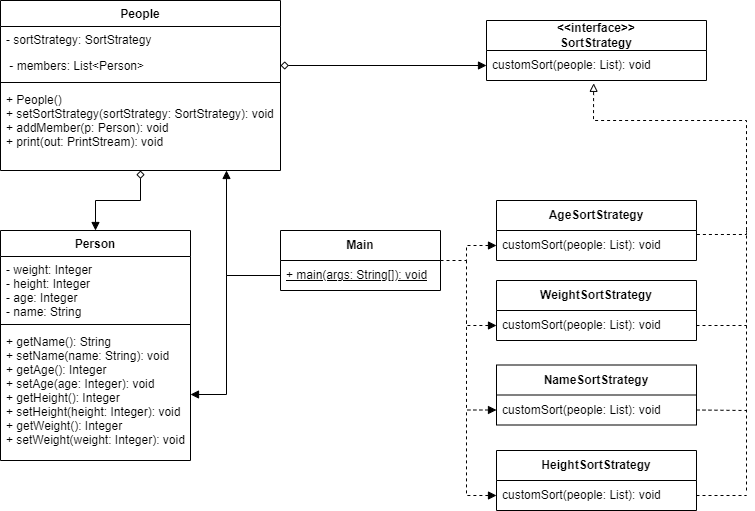

The diagram above was exported from draw.io. Its source (the exported page's mxGraphModel, read from the mxfile embedded in the PNG):
<mxGraphModel dx="899" dy="466" grid="1" gridSize="10" guides="1" tooltips="1" connect="1" arrows="1" fold="1" page="1" pageScale="1" pageWidth="827" pageHeight="1169" math="0" shadow="0">
  <root>
    <mxCell id="WIyWlLk6GJQsqaUBKTNV-0" />
    <mxCell id="WIyWlLk6GJQsqaUBKTNV-1" parent="WIyWlLk6GJQsqaUBKTNV-0" />
    <mxCell id="PTBgdWnyXTDTwrPgZrQ8-35" style="edgeStyle=orthogonalEdgeStyle;rounded=0;orthogonalLoop=1;jettySize=auto;html=1;entryX=0.5;entryY=0;entryDx=0;entryDy=0;startArrow=diamond;startFill=0;endArrow=block;endFill=1;" parent="WIyWlLk6GJQsqaUBKTNV-1" source="zkfFHV4jXpPFQw0GAbJ--0" target="zkfFHV4jXpPFQw0GAbJ--6" edge="1">
      <mxGeometry relative="1" as="geometry" />
    </mxCell>
    <mxCell id="zkfFHV4jXpPFQw0GAbJ--0" value="People" style="swimlane;fontStyle=1;align=center;verticalAlign=top;childLayout=stackLayout;horizontal=1;startSize=26;horizontalStack=0;resizeParent=1;resizeLast=0;collapsible=1;marginBottom=0;rounded=0;shadow=0;strokeWidth=1;" parent="WIyWlLk6GJQsqaUBKTNV-1" vertex="1">
      <mxGeometry x="54" y="160" width="280" height="170" as="geometry">
        <mxRectangle x="230" y="140" width="160" height="26" as="alternateBounds" />
      </mxGeometry>
    </mxCell>
    <mxCell id="zkfFHV4jXpPFQw0GAbJ--1" value="- sortStrategy: SortStrategy&#10;" style="text;align=left;verticalAlign=top;spacingLeft=4;spacingRight=4;overflow=hidden;rotatable=0;points=[[0,0.5],[1,0.5]];portConstraint=eastwest;" parent="zkfFHV4jXpPFQw0GAbJ--0" vertex="1">
      <mxGeometry y="26" width="280" height="26" as="geometry" />
    </mxCell>
    <mxCell id="zkfFHV4jXpPFQw0GAbJ--2" value=" - members: List&lt;Person&gt;" style="text;align=left;verticalAlign=top;spacingLeft=4;spacingRight=4;overflow=hidden;rotatable=0;points=[[0,0.5],[1,0.5]];portConstraint=eastwest;rounded=0;shadow=0;html=0;" parent="zkfFHV4jXpPFQw0GAbJ--0" vertex="1">
      <mxGeometry y="52" width="280" height="26" as="geometry" />
    </mxCell>
    <mxCell id="zkfFHV4jXpPFQw0GAbJ--4" value="" style="line;html=1;strokeWidth=1;align=left;verticalAlign=middle;spacingTop=-1;spacingLeft=3;spacingRight=3;rotatable=0;labelPosition=right;points=[];portConstraint=eastwest;" parent="zkfFHV4jXpPFQw0GAbJ--0" vertex="1">
      <mxGeometry y="78" width="280" height="8" as="geometry" />
    </mxCell>
    <mxCell id="zkfFHV4jXpPFQw0GAbJ--5" value="+ People()&#10;+ setSortStrategy(sortStrategy: SortStrategy): void&#10;+ addMember(p: Person): void&#10;+ print(out: PrintStream): void" style="text;align=left;verticalAlign=top;spacingLeft=4;spacingRight=4;overflow=hidden;rotatable=0;points=[[0,0.5],[1,0.5]];portConstraint=eastwest;" parent="zkfFHV4jXpPFQw0GAbJ--0" vertex="1">
      <mxGeometry y="86" width="280" height="84" as="geometry" />
    </mxCell>
    <mxCell id="zkfFHV4jXpPFQw0GAbJ--6" value="Person" style="swimlane;fontStyle=1;align=center;verticalAlign=top;childLayout=stackLayout;horizontal=1;startSize=26;horizontalStack=0;resizeParent=1;resizeLast=0;collapsible=1;marginBottom=0;rounded=0;shadow=0;strokeWidth=1;" parent="WIyWlLk6GJQsqaUBKTNV-1" vertex="1">
      <mxGeometry x="54" y="390" width="190" height="230" as="geometry">
        <mxRectangle x="130" y="380" width="160" height="26" as="alternateBounds" />
      </mxGeometry>
    </mxCell>
    <mxCell id="zkfFHV4jXpPFQw0GAbJ--8" value="- weight: Integer&#10;- height: Integer&#10;- age: Integer&#10;- name: String&#10; " style="text;align=left;verticalAlign=top;spacingLeft=4;spacingRight=4;overflow=hidden;rotatable=0;points=[[0,0.5],[1,0.5]];portConstraint=eastwest;rounded=0;shadow=0;html=0;" parent="zkfFHV4jXpPFQw0GAbJ--6" vertex="1">
      <mxGeometry y="26" width="190" height="64" as="geometry" />
    </mxCell>
    <mxCell id="zkfFHV4jXpPFQw0GAbJ--9" value="" style="line;html=1;strokeWidth=1;align=left;verticalAlign=middle;spacingTop=-1;spacingLeft=3;spacingRight=3;rotatable=0;labelPosition=right;points=[];portConstraint=eastwest;" parent="zkfFHV4jXpPFQw0GAbJ--6" vertex="1">
      <mxGeometry y="90" width="190" height="8" as="geometry" />
    </mxCell>
    <mxCell id="zkfFHV4jXpPFQw0GAbJ--11" value="+ getName(): String&#10;+ setName(name: String): void&#10;+ getAge(): Integer&#10;+ setAge(age: Integer): void&#10;+ getHeight(): Integer&#10;+ setHeight(height: Integer): void&#10;+ getWeight(): Integer&#10;+ setWeight(weight: Integer): void " style="text;align=left;verticalAlign=top;spacingLeft=4;spacingRight=4;overflow=hidden;rotatable=0;points=[[0,0.5],[1,0.5]];portConstraint=eastwest;" parent="zkfFHV4jXpPFQw0GAbJ--6" vertex="1">
      <mxGeometry y="98" width="190" height="132" as="geometry" />
    </mxCell>
    <mxCell id="PTBgdWnyXTDTwrPgZrQ8-0" value="&lt;span style=&quot;font-weight: 700;&quot;&gt;&amp;lt;&amp;lt;interface&amp;gt;&amp;gt;&lt;/span&gt;&lt;br style=&quot;padding: 0px; margin: 0px; font-weight: 700;&quot;&gt;&lt;span style=&quot;font-weight: 700;&quot;&gt;SortStrategy&lt;/span&gt;" style="swimlane;fontStyle=0;childLayout=stackLayout;horizontal=1;startSize=30;horizontalStack=0;resizeParent=1;resizeParentMax=0;resizeLast=0;collapsible=1;marginBottom=0;whiteSpace=wrap;html=1;" parent="WIyWlLk6GJQsqaUBKTNV-1" vertex="1">
      <mxGeometry x="540" y="180" width="220" height="60" as="geometry" />
    </mxCell>
    <mxCell id="PTBgdWnyXTDTwrPgZrQ8-1" value="customSort(people: List): void&amp;nbsp;" style="text;strokeColor=none;fillColor=none;align=left;verticalAlign=middle;spacingLeft=4;spacingRight=4;overflow=hidden;points=[[0,0.5],[1,0.5]];portConstraint=eastwest;rotatable=0;whiteSpace=wrap;html=1;" parent="PTBgdWnyXTDTwrPgZrQ8-0" vertex="1">
      <mxGeometry y="30" width="220" height="30" as="geometry" />
    </mxCell>
    <mxCell id="PTBgdWnyXTDTwrPgZrQ8-19" style="edgeStyle=none;rounded=0;orthogonalLoop=1;jettySize=auto;html=1;exitX=1.002;exitY=0.133;exitDx=0;exitDy=0;entryX=0.487;entryY=1.094;entryDx=0;entryDy=0;entryPerimeter=0;startArrow=none;startFill=0;endArrow=block;endFill=0;dashed=1;exitPerimeter=0;" parent="WIyWlLk6GJQsqaUBKTNV-1" source="PTBgdWnyXTDTwrPgZrQ8-5" target="PTBgdWnyXTDTwrPgZrQ8-1" edge="1">
      <mxGeometry relative="1" as="geometry">
        <Array as="points">
          <mxPoint x="800" y="394" />
          <mxPoint x="800" y="280" />
          <mxPoint x="647" y="280" />
        </Array>
      </mxGeometry>
    </mxCell>
    <mxCell id="PTBgdWnyXTDTwrPgZrQ8-4" value="&lt;b&gt;AgeSortStrategy&lt;/b&gt;" style="swimlane;fontStyle=0;childLayout=stackLayout;horizontal=1;startSize=30;horizontalStack=0;resizeParent=1;resizeParentMax=0;resizeLast=0;collapsible=1;marginBottom=0;whiteSpace=wrap;html=1;" parent="WIyWlLk6GJQsqaUBKTNV-1" vertex="1">
      <mxGeometry x="550" y="360" width="200" height="60" as="geometry" />
    </mxCell>
    <mxCell id="PTBgdWnyXTDTwrPgZrQ8-5" value="customSort(people: List): void" style="text;strokeColor=none;fillColor=none;align=left;verticalAlign=middle;spacingLeft=4;spacingRight=4;overflow=hidden;points=[[0,0.5],[1,0.5]];portConstraint=eastwest;rotatable=0;whiteSpace=wrap;html=1;" parent="PTBgdWnyXTDTwrPgZrQ8-4" vertex="1">
      <mxGeometry y="30" width="200" height="30" as="geometry" />
    </mxCell>
    <mxCell id="PTBgdWnyXTDTwrPgZrQ8-8" value="&lt;b&gt;WeightSortStrategy&lt;/b&gt;" style="swimlane;fontStyle=0;childLayout=stackLayout;horizontal=1;startSize=30;horizontalStack=0;resizeParent=1;resizeParentMax=0;resizeLast=0;collapsible=1;marginBottom=0;whiteSpace=wrap;html=1;" parent="WIyWlLk6GJQsqaUBKTNV-1" vertex="1">
      <mxGeometry x="550" y="440" width="200" height="60" as="geometry" />
    </mxCell>
    <mxCell id="PTBgdWnyXTDTwrPgZrQ8-9" value="customSort(people: List): void" style="text;strokeColor=none;fillColor=none;align=left;verticalAlign=middle;spacingLeft=4;spacingRight=4;overflow=hidden;points=[[0,0.5],[1,0.5]];portConstraint=eastwest;rotatable=0;whiteSpace=wrap;html=1;" parent="PTBgdWnyXTDTwrPgZrQ8-8" vertex="1">
      <mxGeometry y="30" width="200" height="30" as="geometry" />
    </mxCell>
    <mxCell id="PTBgdWnyXTDTwrPgZrQ8-22" style="edgeStyle=none;rounded=0;orthogonalLoop=1;jettySize=auto;html=1;dashed=1;startArrow=none;startFill=0;endArrow=none;endFill=0;exitX=1;exitY=0.5;exitDx=0;exitDy=0;" parent="WIyWlLk6GJQsqaUBKTNV-1" source="PTBgdWnyXTDTwrPgZrQ8-11" edge="1">
      <mxGeometry relative="1" as="geometry">
        <mxPoint x="800" y="570" as="targetPoint" />
      </mxGeometry>
    </mxCell>
    <mxCell id="PTBgdWnyXTDTwrPgZrQ8-10" value="&lt;b&gt;NameSortStrategy&lt;/b&gt;" style="swimlane;fontStyle=0;childLayout=stackLayout;horizontal=1;startSize=30;horizontalStack=0;resizeParent=1;resizeParentMax=0;resizeLast=0;collapsible=1;marginBottom=0;whiteSpace=wrap;html=1;" parent="WIyWlLk6GJQsqaUBKTNV-1" vertex="1">
      <mxGeometry x="550" y="524.5" width="200" height="60" as="geometry" />
    </mxCell>
    <mxCell id="PTBgdWnyXTDTwrPgZrQ8-11" value="customSort(people: List): void" style="text;strokeColor=none;fillColor=none;align=left;verticalAlign=middle;spacingLeft=4;spacingRight=4;overflow=hidden;points=[[0,0.5],[1,0.5]];portConstraint=eastwest;rotatable=0;whiteSpace=wrap;html=1;" parent="PTBgdWnyXTDTwrPgZrQ8-10" vertex="1">
      <mxGeometry y="30" width="200" height="30" as="geometry" />
    </mxCell>
    <mxCell id="PTBgdWnyXTDTwrPgZrQ8-23" style="edgeStyle=none;rounded=0;orthogonalLoop=1;jettySize=auto;html=1;dashed=1;startArrow=none;startFill=0;endArrow=none;endFill=0;exitX=1;exitY=0.5;exitDx=0;exitDy=0;" parent="WIyWlLk6GJQsqaUBKTNV-1" source="PTBgdWnyXTDTwrPgZrQ8-13" edge="1">
      <mxGeometry relative="1" as="geometry">
        <mxPoint x="800" y="655" as="targetPoint" />
      </mxGeometry>
    </mxCell>
    <mxCell id="PTBgdWnyXTDTwrPgZrQ8-12" value="&lt;b&gt;HeightSortStrategy&lt;/b&gt;" style="swimlane;fontStyle=0;childLayout=stackLayout;horizontal=1;startSize=30;horizontalStack=0;resizeParent=1;resizeParentMax=0;resizeLast=0;collapsible=1;marginBottom=0;whiteSpace=wrap;html=1;" parent="WIyWlLk6GJQsqaUBKTNV-1" vertex="1">
      <mxGeometry x="550" y="610" width="200" height="60" as="geometry" />
    </mxCell>
    <mxCell id="PTBgdWnyXTDTwrPgZrQ8-13" value="customSort(people: List): void" style="text;strokeColor=none;fillColor=none;align=left;verticalAlign=middle;spacingLeft=4;spacingRight=4;overflow=hidden;points=[[0,0.5],[1,0.5]];portConstraint=eastwest;rotatable=0;whiteSpace=wrap;html=1;" parent="PTBgdWnyXTDTwrPgZrQ8-12" vertex="1">
      <mxGeometry y="30" width="200" height="30" as="geometry" />
    </mxCell>
    <mxCell id="PTBgdWnyXTDTwrPgZrQ8-14" value="&lt;b&gt;Main&lt;/b&gt;" style="swimlane;fontStyle=0;childLayout=stackLayout;horizontal=1;startSize=30;horizontalStack=0;resizeParent=1;resizeParentMax=0;resizeLast=0;collapsible=1;marginBottom=0;whiteSpace=wrap;html=1;" parent="WIyWlLk6GJQsqaUBKTNV-1" vertex="1">
      <mxGeometry x="334" y="390" width="160" height="60" as="geometry" />
    </mxCell>
    <mxCell id="PTBgdWnyXTDTwrPgZrQ8-15" value="&lt;u&gt;+ main(args: String[]): void&lt;/u&gt;" style="text;strokeColor=none;fillColor=none;align=left;verticalAlign=middle;spacingLeft=4;spacingRight=4;overflow=hidden;points=[[0,0.5],[1,0.5]];portConstraint=eastwest;rotatable=0;whiteSpace=wrap;html=1;" parent="PTBgdWnyXTDTwrPgZrQ8-14" vertex="1">
      <mxGeometry y="30" width="160" height="30" as="geometry" />
    </mxCell>
    <mxCell id="PTBgdWnyXTDTwrPgZrQ8-17" style="rounded=0;orthogonalLoop=1;jettySize=auto;html=1;endArrow=block;endFill=1;startArrow=diamond;startFill=0;entryX=0;entryY=0.5;entryDx=0;entryDy=0;" parent="WIyWlLk6GJQsqaUBKTNV-1" source="zkfFHV4jXpPFQw0GAbJ--2" target="PTBgdWnyXTDTwrPgZrQ8-1" edge="1">
      <mxGeometry relative="1" as="geometry" />
    </mxCell>
    <mxCell id="PTBgdWnyXTDTwrPgZrQ8-24" value="" style="endArrow=none;dashed=1;html=1;rounded=0;" parent="WIyWlLk6GJQsqaUBKTNV-1" edge="1">
      <mxGeometry width="50" height="50" relative="1" as="geometry">
        <mxPoint x="800" y="650" as="sourcePoint" />
        <mxPoint x="800" y="390" as="targetPoint" />
      </mxGeometry>
    </mxCell>
    <mxCell id="PTBgdWnyXTDTwrPgZrQ8-25" style="edgeStyle=none;rounded=0;orthogonalLoop=1;jettySize=auto;html=1;exitX=1;exitY=0.5;exitDx=0;exitDy=0;dashed=1;startArrow=none;startFill=0;endArrow=none;endFill=0;" parent="WIyWlLk6GJQsqaUBKTNV-1" source="PTBgdWnyXTDTwrPgZrQ8-9" edge="1">
      <mxGeometry relative="1" as="geometry">
        <mxPoint x="800" y="485" as="targetPoint" />
      </mxGeometry>
    </mxCell>
    <mxCell id="PTBgdWnyXTDTwrPgZrQ8-26" style="edgeStyle=orthogonalEdgeStyle;rounded=0;orthogonalLoop=1;jettySize=auto;html=1;dashed=1;startArrow=none;startFill=0;endArrow=block;endFill=1;entryX=0;entryY=0.5;entryDx=0;entryDy=0;" parent="WIyWlLk6GJQsqaUBKTNV-1" source="PTBgdWnyXTDTwrPgZrQ8-15" target="PTBgdWnyXTDTwrPgZrQ8-5" edge="1">
      <mxGeometry relative="1" as="geometry">
        <mxPoint x="520" y="435" as="targetPoint" />
        <Array as="points">
          <mxPoint x="520" y="420" />
          <mxPoint x="520" y="405" />
        </Array>
      </mxGeometry>
    </mxCell>
    <mxCell id="PTBgdWnyXTDTwrPgZrQ8-27" style="edgeStyle=orthogonalEdgeStyle;rounded=0;orthogonalLoop=1;jettySize=auto;html=1;exitX=0;exitY=0.5;exitDx=0;exitDy=0;dashed=1;startArrow=block;startFill=1;endArrow=none;endFill=0;" parent="WIyWlLk6GJQsqaUBKTNV-1" source="PTBgdWnyXTDTwrPgZrQ8-9" edge="1">
      <mxGeometry relative="1" as="geometry">
        <mxPoint x="520" y="420" as="targetPoint" />
      </mxGeometry>
    </mxCell>
    <mxCell id="PTBgdWnyXTDTwrPgZrQ8-28" style="edgeStyle=orthogonalEdgeStyle;rounded=0;orthogonalLoop=1;jettySize=auto;html=1;exitX=0;exitY=0.5;exitDx=0;exitDy=0;dashed=1;startArrow=block;startFill=1;endArrow=none;endFill=0;" parent="WIyWlLk6GJQsqaUBKTNV-1" source="PTBgdWnyXTDTwrPgZrQ8-11" edge="1">
      <mxGeometry relative="1" as="geometry">
        <mxPoint x="520" y="480" as="targetPoint" />
      </mxGeometry>
    </mxCell>
    <mxCell id="PTBgdWnyXTDTwrPgZrQ8-29" style="edgeStyle=orthogonalEdgeStyle;rounded=0;orthogonalLoop=1;jettySize=auto;html=1;exitX=0;exitY=0.5;exitDx=0;exitDy=0;dashed=1;startArrow=block;startFill=1;endArrow=none;endFill=0;" parent="WIyWlLk6GJQsqaUBKTNV-1" source="PTBgdWnyXTDTwrPgZrQ8-13" edge="1">
      <mxGeometry relative="1" as="geometry">
        <mxPoint x="520" y="570" as="targetPoint" />
      </mxGeometry>
    </mxCell>
    <mxCell id="PTBgdWnyXTDTwrPgZrQ8-31" style="edgeStyle=orthogonalEdgeStyle;rounded=0;orthogonalLoop=1;jettySize=auto;html=1;exitX=0;exitY=0.5;exitDx=0;exitDy=0;startArrow=none;startFill=0;endArrow=block;endFill=1;" parent="WIyWlLk6GJQsqaUBKTNV-1" source="PTBgdWnyXTDTwrPgZrQ8-15" edge="1">
      <mxGeometry relative="1" as="geometry">
        <mxPoint x="280" y="330" as="targetPoint" />
        <Array as="points">
          <mxPoint x="280" y="435" />
        </Array>
      </mxGeometry>
    </mxCell>
    <mxCell id="PTBgdWnyXTDTwrPgZrQ8-32" style="edgeStyle=orthogonalEdgeStyle;rounded=0;orthogonalLoop=1;jettySize=auto;html=1;exitX=0;exitY=0.5;exitDx=0;exitDy=0;entryX=1;entryY=0.5;entryDx=0;entryDy=0;startArrow=none;startFill=0;endArrow=block;endFill=1;" parent="WIyWlLk6GJQsqaUBKTNV-1" source="PTBgdWnyXTDTwrPgZrQ8-15" target="zkfFHV4jXpPFQw0GAbJ--11" edge="1">
      <mxGeometry relative="1" as="geometry">
        <Array as="points">
          <mxPoint x="280" y="435" />
          <mxPoint x="280" y="554" />
        </Array>
      </mxGeometry>
    </mxCell>
  </root>
</mxGraphModel>